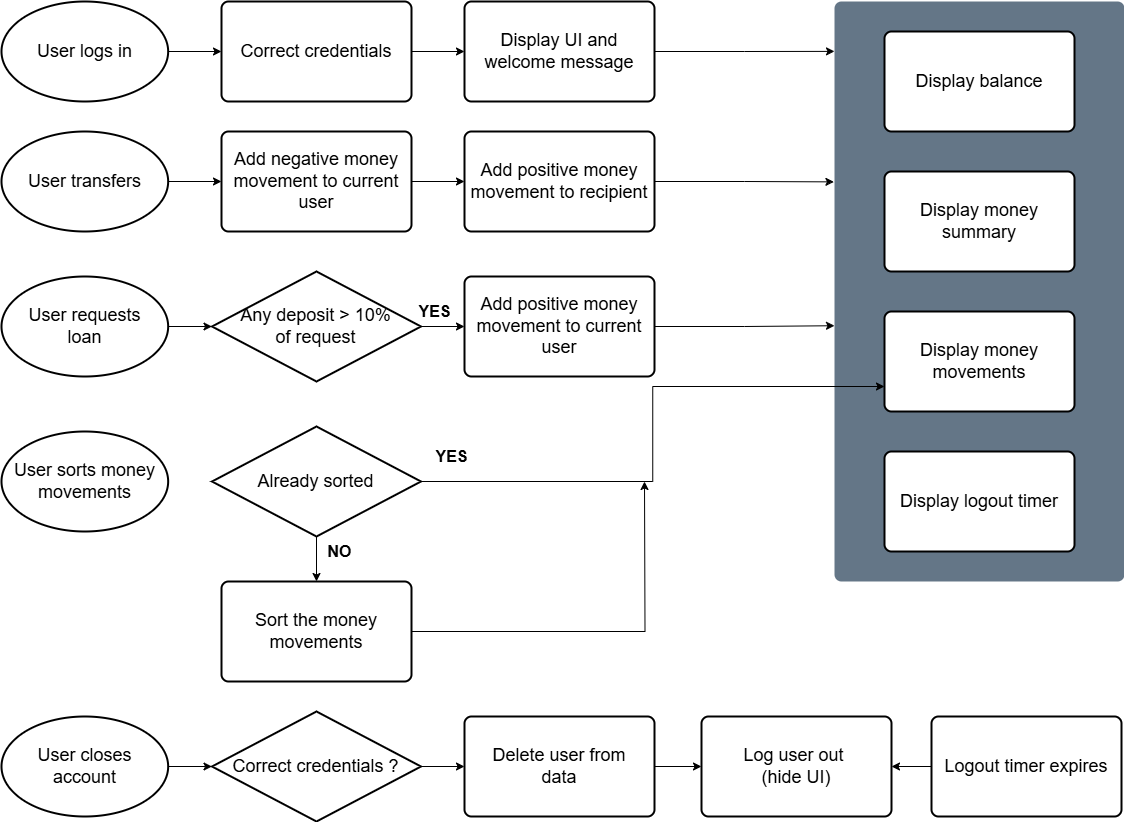

The diagram above was exported from draw.io. Its source (the exported page's mxGraphModel, read from the mxfile embedded in the PNG):
<mxGraphModel dx="3585" dy="1960" grid="1" gridSize="10" guides="1" tooltips="1" connect="1" arrows="1" fold="1" page="1" pageScale="1" pageWidth="850" pageHeight="1100" math="0" shadow="0">
  <root>
    <mxCell id="0" />
    <mxCell id="1" parent="0" />
    <mxCell id="eCNyFYuiLuXZt-20VBpK-37" value="" style="rounded=1;whiteSpace=wrap;html=1;absoluteArcSize=1;arcSize=14;strokeWidth=2;fillColor=#647687;strokeColor=none;fontColor=#ffffff;" vertex="1" parent="1">
      <mxGeometry x="880" y="140" width="290" height="580" as="geometry" />
    </mxCell>
    <mxCell id="eCNyFYuiLuXZt-20VBpK-1" style="edgeStyle=orthogonalEdgeStyle;rounded=0;orthogonalLoop=1;jettySize=auto;html=1;exitX=1;exitY=0.5;exitDx=0;exitDy=0;exitPerimeter=0;entryX=0;entryY=0.5;entryDx=0;entryDy=0;" edge="1" parent="1" source="eCNyFYuiLuXZt-20VBpK-2" target="eCNyFYuiLuXZt-20VBpK-4">
      <mxGeometry relative="1" as="geometry" />
    </mxCell>
    <mxCell id="eCNyFYuiLuXZt-20VBpK-2" value="&lt;font style=&quot;font-size: 18px;&quot;&gt;User logs in&lt;/font&gt;" style="strokeWidth=2;html=1;shape=mxgraph.flowchart.start_1;whiteSpace=wrap;" vertex="1" parent="1">
      <mxGeometry x="47" y="140" width="166.66" height="100" as="geometry" />
    </mxCell>
    <mxCell id="eCNyFYuiLuXZt-20VBpK-32" style="edgeStyle=orthogonalEdgeStyle;rounded=0;orthogonalLoop=1;jettySize=auto;html=1;exitX=1;exitY=0.5;exitDx=0;exitDy=0;entryX=0;entryY=0.5;entryDx=0;entryDy=0;" edge="1" parent="1" source="eCNyFYuiLuXZt-20VBpK-4" target="eCNyFYuiLuXZt-20VBpK-31">
      <mxGeometry relative="1" as="geometry" />
    </mxCell>
    <mxCell id="eCNyFYuiLuXZt-20VBpK-4" value="&lt;span style=&quot;font-size: 18px;&quot;&gt;Correct credentials&lt;/span&gt;" style="rounded=1;whiteSpace=wrap;html=1;absoluteArcSize=1;arcSize=14;strokeWidth=2;" vertex="1" parent="1">
      <mxGeometry x="267" y="140" width="190" height="100" as="geometry" />
    </mxCell>
    <mxCell id="eCNyFYuiLuXZt-20VBpK-57" style="edgeStyle=orthogonalEdgeStyle;rounded=0;orthogonalLoop=1;jettySize=auto;html=1;exitX=1;exitY=0.5;exitDx=0;exitDy=0;exitPerimeter=0;entryX=0;entryY=0.5;entryDx=0;entryDy=0;" edge="1" parent="1" source="eCNyFYuiLuXZt-20VBpK-8" target="eCNyFYuiLuXZt-20VBpK-48">
      <mxGeometry relative="1" as="geometry" />
    </mxCell>
    <mxCell id="eCNyFYuiLuXZt-20VBpK-8" value="&lt;span style=&quot;font-size: 18px;&quot;&gt;Any deposit &amp;gt; 10%&lt;/span&gt;&lt;div&gt;&lt;span style=&quot;font-size: 18px;&quot;&gt;of request&lt;/span&gt;&lt;/div&gt;" style="strokeWidth=2;html=1;shape=mxgraph.flowchart.decision;whiteSpace=wrap;" vertex="1" parent="1">
      <mxGeometry x="257.5" y="410" width="209" height="110" as="geometry" />
    </mxCell>
    <mxCell id="eCNyFYuiLuXZt-20VBpK-26" value="&lt;b&gt;&lt;font style=&quot;font-size: 16px;&quot;&gt;YES&lt;/font&gt;&lt;/b&gt;" style="text;html=1;align=center;verticalAlign=middle;resizable=0;points=[];autosize=1;strokeColor=none;fillColor=none;" vertex="1" parent="1">
      <mxGeometry x="450" y="435" width="60" height="30" as="geometry" />
    </mxCell>
    <mxCell id="eCNyFYuiLuXZt-20VBpK-31" value="&lt;span style=&quot;font-size: 18px;&quot;&gt;Display UI and welcome message&lt;/span&gt;" style="rounded=1;whiteSpace=wrap;html=1;absoluteArcSize=1;arcSize=14;strokeWidth=2;" vertex="1" parent="1">
      <mxGeometry x="510" y="140" width="190" height="100" as="geometry" />
    </mxCell>
    <mxCell id="eCNyFYuiLuXZt-20VBpK-33" value="&lt;span style=&quot;font-size: 18px;&quot;&gt;Display balance&lt;/span&gt;" style="rounded=1;whiteSpace=wrap;html=1;absoluteArcSize=1;arcSize=14;strokeWidth=2;" vertex="1" parent="1">
      <mxGeometry x="930" y="170" width="190" height="100" as="geometry" />
    </mxCell>
    <mxCell id="eCNyFYuiLuXZt-20VBpK-34" value="&lt;span style=&quot;font-size: 18px;&quot;&gt;Display money movements&lt;/span&gt;" style="rounded=1;whiteSpace=wrap;html=1;absoluteArcSize=1;arcSize=14;strokeWidth=2;" vertex="1" parent="1">
      <mxGeometry x="930" y="450" width="190" height="100" as="geometry" />
    </mxCell>
    <mxCell id="eCNyFYuiLuXZt-20VBpK-35" value="&lt;span style=&quot;font-size: 18px;&quot;&gt;Display money summary&lt;/span&gt;" style="rounded=1;whiteSpace=wrap;html=1;absoluteArcSize=1;arcSize=14;strokeWidth=2;" vertex="1" parent="1">
      <mxGeometry x="930" y="310" width="190" height="100" as="geometry" />
    </mxCell>
    <mxCell id="eCNyFYuiLuXZt-20VBpK-36" value="&lt;span style=&quot;font-size: 18px;&quot;&gt;Display logout timer&lt;/span&gt;" style="rounded=1;whiteSpace=wrap;html=1;absoluteArcSize=1;arcSize=14;strokeWidth=2;" vertex="1" parent="1">
      <mxGeometry x="930" y="590" width="190" height="100" as="geometry" />
    </mxCell>
    <mxCell id="eCNyFYuiLuXZt-20VBpK-38" style="edgeStyle=orthogonalEdgeStyle;rounded=0;orthogonalLoop=1;jettySize=auto;html=1;exitX=1;exitY=0.5;exitDx=0;exitDy=0;entryX=0;entryY=0.086;entryDx=0;entryDy=0;entryPerimeter=0;" edge="1" parent="1" source="eCNyFYuiLuXZt-20VBpK-31" target="eCNyFYuiLuXZt-20VBpK-37">
      <mxGeometry relative="1" as="geometry" />
    </mxCell>
    <mxCell id="eCNyFYuiLuXZt-20VBpK-43" style="edgeStyle=orthogonalEdgeStyle;rounded=0;orthogonalLoop=1;jettySize=auto;html=1;exitX=1;exitY=0.5;exitDx=0;exitDy=0;exitPerimeter=0;entryX=0;entryY=0.5;entryDx=0;entryDy=0;" edge="1" parent="1" source="eCNyFYuiLuXZt-20VBpK-39" target="eCNyFYuiLuXZt-20VBpK-40">
      <mxGeometry relative="1" as="geometry" />
    </mxCell>
    <mxCell id="eCNyFYuiLuXZt-20VBpK-39" value="&lt;font style=&quot;font-size: 18px;&quot;&gt;User transfers&lt;/font&gt;" style="strokeWidth=2;html=1;shape=mxgraph.flowchart.start_1;whiteSpace=wrap;" vertex="1" parent="1">
      <mxGeometry x="47" y="270" width="166.66" height="100" as="geometry" />
    </mxCell>
    <mxCell id="eCNyFYuiLuXZt-20VBpK-44" style="edgeStyle=orthogonalEdgeStyle;rounded=0;orthogonalLoop=1;jettySize=auto;html=1;exitX=1;exitY=0.5;exitDx=0;exitDy=0;entryX=0;entryY=0.5;entryDx=0;entryDy=0;" edge="1" parent="1" source="eCNyFYuiLuXZt-20VBpK-40" target="eCNyFYuiLuXZt-20VBpK-41">
      <mxGeometry relative="1" as="geometry" />
    </mxCell>
    <mxCell id="eCNyFYuiLuXZt-20VBpK-40" value="&lt;span style=&quot;font-size: 18px;&quot;&gt;Add negative money movement to current user&lt;/span&gt;" style="rounded=1;whiteSpace=wrap;html=1;absoluteArcSize=1;arcSize=14;strokeWidth=2;" vertex="1" parent="1">
      <mxGeometry x="267" y="270" width="190" height="100" as="geometry" />
    </mxCell>
    <mxCell id="eCNyFYuiLuXZt-20VBpK-41" value="&lt;span style=&quot;font-size: 18px;&quot;&gt;Add positive money movement to recipient&lt;/span&gt;" style="rounded=1;whiteSpace=wrap;html=1;absoluteArcSize=1;arcSize=14;strokeWidth=2;" vertex="1" parent="1">
      <mxGeometry x="510" y="270" width="190" height="100" as="geometry" />
    </mxCell>
    <mxCell id="eCNyFYuiLuXZt-20VBpK-46" value="&lt;font style=&quot;font-size: 18px;&quot;&gt;User requests&lt;/font&gt;&lt;div&gt;&lt;font style=&quot;font-size: 18px;&quot;&gt;loan&lt;/font&gt;&lt;/div&gt;" style="strokeWidth=2;html=1;shape=mxgraph.flowchart.start_1;whiteSpace=wrap;" vertex="1" parent="1">
      <mxGeometry x="47" y="415" width="166.66" height="100" as="geometry" />
    </mxCell>
    <mxCell id="eCNyFYuiLuXZt-20VBpK-48" value="&lt;span style=&quot;font-size: 18px;&quot;&gt;Add positive money movement to current user&lt;/span&gt;" style="rounded=1;whiteSpace=wrap;html=1;absoluteArcSize=1;arcSize=14;strokeWidth=2;" vertex="1" parent="1">
      <mxGeometry x="510" y="415" width="190" height="100" as="geometry" />
    </mxCell>
    <mxCell id="eCNyFYuiLuXZt-20VBpK-49" style="edgeStyle=orthogonalEdgeStyle;rounded=0;orthogonalLoop=1;jettySize=auto;html=1;exitX=1;exitY=0.5;exitDx=0;exitDy=0;exitPerimeter=0;entryX=0;entryY=0.5;entryDx=0;entryDy=0;entryPerimeter=0;" edge="1" parent="1" source="eCNyFYuiLuXZt-20VBpK-46" target="eCNyFYuiLuXZt-20VBpK-8">
      <mxGeometry relative="1" as="geometry" />
    </mxCell>
    <mxCell id="eCNyFYuiLuXZt-20VBpK-53" value="&lt;font style=&quot;font-size: 18px;&quot;&gt;User closes&lt;/font&gt;&lt;div&gt;&lt;font style=&quot;font-size: 18px;&quot;&gt;account&lt;/font&gt;&lt;/div&gt;" style="strokeWidth=2;html=1;shape=mxgraph.flowchart.start_1;whiteSpace=wrap;" vertex="1" parent="1">
      <mxGeometry x="47" y="855" width="166.66" height="100" as="geometry" />
    </mxCell>
    <mxCell id="eCNyFYuiLuXZt-20VBpK-56" style="edgeStyle=orthogonalEdgeStyle;rounded=0;orthogonalLoop=1;jettySize=auto;html=1;exitX=1;exitY=0.5;exitDx=0;exitDy=0;exitPerimeter=0;entryX=0;entryY=0.5;entryDx=0;entryDy=0;" edge="1" parent="1" source="eCNyFYuiLuXZt-20VBpK-54" target="eCNyFYuiLuXZt-20VBpK-55">
      <mxGeometry relative="1" as="geometry" />
    </mxCell>
    <mxCell id="eCNyFYuiLuXZt-20VBpK-54" value="&lt;span style=&quot;font-size: 18px;&quot;&gt;Correct credentials ?&lt;/span&gt;" style="strokeWidth=2;html=1;shape=mxgraph.flowchart.decision;whiteSpace=wrap;" vertex="1" parent="1">
      <mxGeometry x="257.5" y="850" width="209" height="110" as="geometry" />
    </mxCell>
    <mxCell id="eCNyFYuiLuXZt-20VBpK-59" style="edgeStyle=orthogonalEdgeStyle;rounded=0;orthogonalLoop=1;jettySize=auto;html=1;exitX=1;exitY=0.5;exitDx=0;exitDy=0;entryX=0;entryY=0.5;entryDx=0;entryDy=0;" edge="1" parent="1" source="eCNyFYuiLuXZt-20VBpK-55" target="eCNyFYuiLuXZt-20VBpK-58">
      <mxGeometry relative="1" as="geometry" />
    </mxCell>
    <mxCell id="eCNyFYuiLuXZt-20VBpK-55" value="&lt;span style=&quot;font-size: 18px;&quot;&gt;Delete user from&lt;/span&gt;&lt;div&gt;&lt;span style=&quot;font-size: 18px;&quot;&gt;data&lt;/span&gt;&lt;/div&gt;" style="rounded=1;whiteSpace=wrap;html=1;absoluteArcSize=1;arcSize=14;strokeWidth=2;" vertex="1" parent="1">
      <mxGeometry x="510" y="855" width="190" height="100" as="geometry" />
    </mxCell>
    <mxCell id="eCNyFYuiLuXZt-20VBpK-58" value="&lt;span style=&quot;font-size: 18px;&quot;&gt;Log user out&amp;nbsp;&lt;/span&gt;&lt;div&gt;&lt;span style=&quot;font-size: 18px;&quot;&gt;(hide UI)&lt;/span&gt;&lt;/div&gt;" style="rounded=1;whiteSpace=wrap;html=1;absoluteArcSize=1;arcSize=14;strokeWidth=2;" vertex="1" parent="1">
      <mxGeometry x="747" y="855" width="190" height="100" as="geometry" />
    </mxCell>
    <mxCell id="eCNyFYuiLuXZt-20VBpK-61" style="edgeStyle=orthogonalEdgeStyle;rounded=0;orthogonalLoop=1;jettySize=auto;html=1;exitX=0;exitY=0.5;exitDx=0;exitDy=0;entryX=1;entryY=0.5;entryDx=0;entryDy=0;" edge="1" parent="1" source="eCNyFYuiLuXZt-20VBpK-60" target="eCNyFYuiLuXZt-20VBpK-58">
      <mxGeometry relative="1" as="geometry" />
    </mxCell>
    <mxCell id="eCNyFYuiLuXZt-20VBpK-60" value="&lt;span style=&quot;font-size: 18px;&quot;&gt;Logout timer expires&lt;/span&gt;" style="rounded=1;whiteSpace=wrap;html=1;absoluteArcSize=1;arcSize=14;strokeWidth=2;" vertex="1" parent="1">
      <mxGeometry x="977" y="855" width="190" height="100" as="geometry" />
    </mxCell>
    <mxCell id="eCNyFYuiLuXZt-20VBpK-63" style="edgeStyle=orthogonalEdgeStyle;rounded=0;orthogonalLoop=1;jettySize=auto;html=1;exitX=1;exitY=0.5;exitDx=0;exitDy=0;entryX=-0.002;entryY=0.311;entryDx=0;entryDy=0;entryPerimeter=0;" edge="1" parent="1" source="eCNyFYuiLuXZt-20VBpK-41" target="eCNyFYuiLuXZt-20VBpK-37">
      <mxGeometry relative="1" as="geometry" />
    </mxCell>
    <mxCell id="eCNyFYuiLuXZt-20VBpK-65" value="&lt;font style=&quot;font-size: 18px;&quot;&gt;User sorts money&lt;/font&gt;&lt;div&gt;&lt;font style=&quot;font-size: 18px;&quot;&gt;movements&lt;/font&gt;&lt;/div&gt;" style="strokeWidth=2;html=1;shape=mxgraph.flowchart.start_1;whiteSpace=wrap;" vertex="1" parent="1">
      <mxGeometry x="47" y="570" width="166.66" height="100" as="geometry" />
    </mxCell>
    <mxCell id="eCNyFYuiLuXZt-20VBpK-76" style="edgeStyle=orthogonalEdgeStyle;rounded=0;orthogonalLoop=1;jettySize=auto;html=1;exitX=0.5;exitY=1;exitDx=0;exitDy=0;exitPerimeter=0;entryX=0.5;entryY=0;entryDx=0;entryDy=0;" edge="1" parent="1" source="eCNyFYuiLuXZt-20VBpK-66" target="eCNyFYuiLuXZt-20VBpK-67">
      <mxGeometry relative="1" as="geometry" />
    </mxCell>
    <mxCell id="eCNyFYuiLuXZt-20VBpK-82" style="edgeStyle=orthogonalEdgeStyle;rounded=0;orthogonalLoop=1;jettySize=auto;html=1;exitX=1;exitY=0.5;exitDx=0;exitDy=0;exitPerimeter=0;entryX=0;entryY=0.75;entryDx=0;entryDy=0;" edge="1" parent="1" source="eCNyFYuiLuXZt-20VBpK-66" target="eCNyFYuiLuXZt-20VBpK-34">
      <mxGeometry relative="1" as="geometry" />
    </mxCell>
    <mxCell id="eCNyFYuiLuXZt-20VBpK-66" value="&lt;span style=&quot;font-size: 18px;&quot;&gt;Already sorted&lt;/span&gt;" style="strokeWidth=2;html=1;shape=mxgraph.flowchart.decision;whiteSpace=wrap;" vertex="1" parent="1">
      <mxGeometry x="257.5" y="565" width="209" height="110" as="geometry" />
    </mxCell>
    <mxCell id="eCNyFYuiLuXZt-20VBpK-83" style="edgeStyle=orthogonalEdgeStyle;rounded=0;orthogonalLoop=1;jettySize=auto;html=1;exitX=1;exitY=0.5;exitDx=0;exitDy=0;" edge="1" parent="1" source="eCNyFYuiLuXZt-20VBpK-67">
      <mxGeometry relative="1" as="geometry">
        <mxPoint x="690" y="620" as="targetPoint" />
      </mxGeometry>
    </mxCell>
    <mxCell id="eCNyFYuiLuXZt-20VBpK-67" value="&lt;span style=&quot;font-size: 18px;&quot;&gt;Sort the money&lt;/span&gt;&lt;div&gt;&lt;span style=&quot;font-size: 18px;&quot;&gt;movements&lt;/span&gt;&lt;/div&gt;" style="rounded=1;whiteSpace=wrap;html=1;absoluteArcSize=1;arcSize=14;strokeWidth=2;" vertex="1" parent="1">
      <mxGeometry x="267" y="720" width="190" height="100" as="geometry" />
    </mxCell>
    <mxCell id="eCNyFYuiLuXZt-20VBpK-69" value="&lt;b&gt;&lt;font style=&quot;font-size: 16px;&quot;&gt;YES&lt;/font&gt;&lt;/b&gt;" style="text;html=1;align=center;verticalAlign=middle;resizable=0;points=[];autosize=1;strokeColor=none;fillColor=none;" vertex="1" parent="1">
      <mxGeometry x="466.5" y="580" width="60" height="30" as="geometry" />
    </mxCell>
    <mxCell id="eCNyFYuiLuXZt-20VBpK-70" value="&lt;b&gt;&lt;font style=&quot;font-size: 16px;&quot;&gt;NO&lt;/font&gt;&lt;/b&gt;" style="text;html=1;align=center;verticalAlign=middle;resizable=0;points=[];autosize=1;strokeColor=none;fillColor=none;" vertex="1" parent="1">
      <mxGeometry x="360" y="675" width="50" height="30" as="geometry" />
    </mxCell>
    <mxCell id="eCNyFYuiLuXZt-20VBpK-78" style="edgeStyle=orthogonalEdgeStyle;rounded=0;orthogonalLoop=1;jettySize=auto;html=1;exitX=1;exitY=0.5;exitDx=0;exitDy=0;exitPerimeter=0;entryX=0;entryY=0.5;entryDx=0;entryDy=0;entryPerimeter=0;" edge="1" parent="1" source="eCNyFYuiLuXZt-20VBpK-53" target="eCNyFYuiLuXZt-20VBpK-54">
      <mxGeometry relative="1" as="geometry" />
    </mxCell>
    <mxCell id="eCNyFYuiLuXZt-20VBpK-79" style="edgeStyle=orthogonalEdgeStyle;rounded=0;orthogonalLoop=1;jettySize=auto;html=1;exitX=1;exitY=0.5;exitDx=0;exitDy=0;entryX=0;entryY=0.559;entryDx=0;entryDy=0;entryPerimeter=0;" edge="1" parent="1" source="eCNyFYuiLuXZt-20VBpK-48" target="eCNyFYuiLuXZt-20VBpK-37">
      <mxGeometry relative="1" as="geometry" />
    </mxCell>
  </root>
</mxGraphModel>